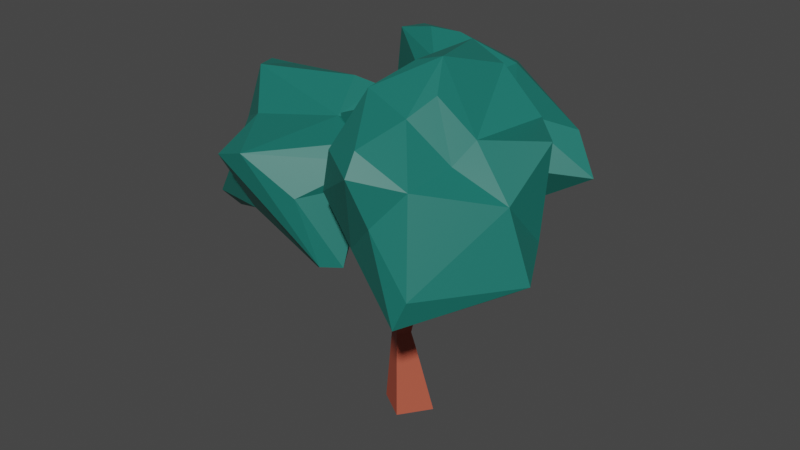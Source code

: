 # Source: tree_03.blend  (saved by Blender 3.5.10; exported with 4.5.12 LTS)
import bpy
from mathutils import Matrix  # noqa: F401  (used for matrix-valued properties, if any)

bpy.ops.wm.read_factory_settings(use_empty=True)
scene = bpy.context.scene
scene.name = 'Scene'

# ---- collections
col_collection = bpy.data.collections.new('Collection'); scene.collection.children.link(col_collection)

# ---- materials (node trees are filled in below, after node groups)
mat_material_006 = bpy.data.materials.new('Material.006')
mat_material_006.use_transparent_shadow = False
mat_material_005 = bpy.data.materials.new('Material.005')
mat_material_005.use_transparent_shadow = False

# ---- material node trees
mat_material_006.use_nodes = True; mat_material_006.node_tree.nodes.clear()
_N = mat_material_006.node_tree.nodes; _L = mat_material_006.node_tree.links
n0 = _N.new('ShaderNodeBsdfPrincipled'); n0.name = 'Principled BSDF'; n0.location = (10, 300)
n0.distribution = 'GGX'
n0.subsurface_method = 'RANDOM_WALK_SKIN'
n0.inputs[0].default_value = (0.4452, 0.0865, 0.04817, 1.0)
n0.inputs[3].default_value = 1.45
n0.inputs[27].default_value = (0.0, 0.0, 0.0, 1.0)
n0.inputs[28].default_value = 1.0
n1 = _N.new('ShaderNodeOutputMaterial'); n1.name = 'Material Output'; n1.location = (300, 300)
_L.new(n0.outputs[0], n1.inputs[0])
n1.is_active_output = True
mat_material_005.use_nodes = True; mat_material_005.node_tree.nodes.clear()
_N = mat_material_005.node_tree.nodes; _L = mat_material_005.node_tree.links
n0 = _N.new('ShaderNodeBsdfPrincipled'); n0.name = 'Principled BSDF'; n0.location = (10, 300)
n0.distribution = 'GGX'
n0.subsurface_method = 'RANDOM_WALK_SKIN'
n0.inputs[0].default_value = (0.009134, 0.159, 0.1301, 1.0)
n0.inputs[3].default_value = 1.45
n0.inputs[27].default_value = (0.0, 0.0, 0.0, 1.0)
n0.inputs[28].default_value = 1.0
n1 = _N.new('ShaderNodeOutputMaterial'); n1.name = 'Material Output'; n1.location = (300, 300)
_L.new(n0.outputs[0], n1.inputs[0])
n1.is_active_output = True

# ---- world
world_world = bpy.data.worlds.new('World'); scene.world = world_world
world_world.use_nodes = True; world_world.node_tree.nodes.clear()
_N = world_world.node_tree.nodes; _L = world_world.node_tree.links
n0 = _N.new('ShaderNodeOutputWorld'); n0.name = 'World Output'; n0.location = (300, 300)
n1 = _N.new('ShaderNodeBackground'); n1.name = 'Background'; n1.location = (10, 300)
n1.inputs[0].default_value = (0.05088, 0.05088, 0.05088, 1.0)
_L.new(n1.outputs[0], n0.inputs[0])
n0.is_active_output = True
world_world.color = (0.05088, 0.05088, 0.05088)
world_world.use_sun_shadow = False
world_world.sun_shadow_jitter_overblur = 0.0

# ---- meshes
me_vert_002 = bpy.data.meshes.new('Vert.002')
me_vert_002.from_pydata([(-0.3553, -0.07865, -0.006543), (0.149, 0.6671, 2.767), (0.3119, 0.8249, 3.626), (0.2475, 0.6509, 3.631), (0.07415, 0.7145, 3.612), (-0.7487, -0.01744, 2.256), (-0.7671, 0.1671, 2.25), (-0.6295, 0.1846, 2.374), (-0.6111, 4.799e-05, 2.379), (-1.172, 0.2119, 3.279), (-0.9994, 0.2295, 3.345), (-0.9858, 0.04486, 3.358), (0.9418, 0.01671, 2.557), (0.8572, -0.1431, 2.516), (0.7095, -0.09093, 2.615), (0.8481, -0.4281, 2.957), (0.6893, -0.3408, 2.992), (0.7829, -0.1857, 3.033), (0.9358, -0.4284, 3.559), (0.7749, -0.3389, 3.582), (0.8633, -0.1763, 3.568), (-0.07331, 0.3571, -0.03467), (0.3895, 0.07372, -0.01497), (0.07932, -0.3616, 0.01879), (-0.2601, 0.05076, 1.203), (-0.1347, 0.248, 0.9456), (0.08822, 0.1045, 0.9788), (-0.1494, 0.2222, 1.155), (-0.08707, -0.06694, 1.184), (0.02854, 0.1081, 1.16), (-0.1161, 0.1369, 1.778), (-0.01514, 0.2931, 1.732), (0.142, 0.1856, 1.712), (0.04107, 0.02939, 1.758), (0.03193, 0.3807, 2.007), (0.2039, 0.311, 2.007), (0.1491, 0.2126, 2.109), (-0.04525, 0.2519, 2.098), (0.05577, 0.4395, 2.098), (0.2397, 0.3992, 2.143), (0.1825, 0.2581, 2.249), (0.0105, 0.3278, 2.249), (0.2141, 0.8307, 2.707), (0.346, 0.6614, 2.549), (0.2906, 0.5248, 2.662), (0.1178, 0.5923, 2.659), (0.1987, 0.8458, 2.906), (0.3884, 0.7667, 2.72), (0.3222, 0.6017, 2.775), (0.1343, 0.6719, 2.911), (0.1386, 0.8885, 3.607), (-0.1247, 0.06854, 1.919), (-0.1503, 0.2524, 1.919), (-0.03962, 0.0804, 2.084), (-0.5665, 0.007018, 2.152), (-0.2138, 0.2435, 2.162), (-0.1998, 0.2455, 1.945), (-0.1386, 0.0666, 2.136), (-0.5959, 0.1903, 2.154), (-0.4976, 0.204, 2.312), (-0.4852, 0.01831, 2.319), (-0.8335, -0.01001, 2.456), (-0.8471, 0.1746, 2.442), (-0.6746, 0.1921, 2.508), (-0.661, 0.007538, 2.522), (-1.158, 0.02731, 3.292), (0.2648, 0.2224, 1.962), (0.2131, 0.04413, 1.962), (0.3506, 0.1975, 2.036), (0.2801, 0.2179, 2.216), (0.1006, 0.0768, 2.105), (0.7795, 0.07291, 2.404), (0.733, -0.1069, 2.409), (0.6144, -0.0724, 2.547), (0.722, 0.08973, 2.595), (0.9496, -0.1019, 2.742), (0.695, -0.1521, 2.703), (0.7945, 0.06776, 2.657), (0.9422, -0.273, 2.997), (0.8531, -0.2449, 2.668), (0.7871, -0.1103, 2.928), (0.9612, -0.2692, 3.118), (0.8728, -0.4318, 3.133), (0.7119, -0.3423, 3.156), (0.8002, -0.1797, 3.141), (1.024, -0.2658, 3.545)], [], [(31, 35, 32), (67, 53, 33), (53, 51, 33), (51, 30, 33), (52, 34, 31), (34, 35, 31), (70, 53, 67), (70, 37, 53), (37, 34, 52), (37, 70, 36), (29, 28, 26), (29, 27, 31), (24, 28, 33), (31, 24, 30), (32, 33, 29), (38, 41, 45), (43, 38, 42), (1, 42, 45), (47, 42, 46), (59, 57, 55), (58, 59, 56), (54, 57, 60), (70, 67, 72), (74, 68, 69), (72, 68, 71), (74, 70, 73), (77, 14, 76), (78, 79, 75), (16, 79, 15), (17, 78, 80), (9, 65, 11, 10), (2, 50, 4, 3), (23, 0, 21, 22), (35, 36, 66, 32), (30, 51, 52, 31), (32, 66, 67, 33), (0, 24, 25, 21), (21, 25, 26, 22), (22, 26, 28, 23), (23, 28, 24, 0), (25, 27, 29, 26), (27, 25, 24), (35, 34, 38, 39), (24, 31, 27), (33, 28, 29), (31, 32, 29), (30, 24, 33), (36, 35, 39, 40), (36, 40, 41, 37), (37, 41, 38, 34), (39, 43, 44, 40), (43, 39, 38), (40, 44, 45, 41), (43, 47, 48, 44), (42, 38, 45), (42, 47, 43), (44, 48, 1, 45), (1, 49, 46, 42), (85, 20, 19, 18), (48, 49, 1), (46, 50, 2, 47), (48, 47, 2, 3), (49, 48, 3, 4), (46, 49, 4, 50), (51, 54, 56, 52), (52, 56, 55, 37), (37, 55, 57, 53), (53, 57, 54, 51), (54, 5, 6, 58), (59, 55, 56), (58, 56, 54), (60, 57, 59), (58, 6, 7, 59), (60, 59, 7, 8), (54, 60, 8, 5), (6, 5, 61, 62), (7, 6, 62, 63), (7, 63, 64, 8), (8, 64, 61, 5), (62, 61, 65, 9), (62, 9, 10, 63), (64, 63, 10, 11), (61, 64, 11, 65), (66, 68, 72, 67), (36, 69, 68, 66), (70, 69, 36), (71, 12, 13, 72), (74, 69, 70), (72, 73, 70), (71, 68, 74), (72, 13, 14, 73), (74, 73, 14, 77), (71, 74, 77, 12), (13, 12, 75, 79), (14, 13, 79, 76), (76, 16, 80, 77), (75, 12, 77), (79, 16, 76), (75, 77, 80, 78), (78, 81, 82, 15), (78, 15, 79), (17, 80, 16), (16, 15, 82, 83), (17, 16, 83, 84), (17, 84, 81, 78), (81, 85, 18, 82), (82, 18, 19, 83), (83, 19, 20, 84), (84, 20, 85, 81)])
me_vert_002.materials.append(mat_material_006)
me_vert_002.update()
me_sphere_005 = bpy.data.meshes.new('Sphere.005')
me_sphere_005.from_pydata([(-0.005163, 1.358, -0.4335), (-0.1768, 1.014, 0.3834), (0.2188, 1.292, -0.2805), (-0.08436, 0.4605, -0.8617), (0.1927, 0.7589, 0.8089), (0.2569, 1.062, -0.5362), (-0.01255, 0.1561, 1.041), (0.7211, 0.5719, 0.4986), (0.9816, 0.1551, -0.4693), (0.557, 0.3523, -0.7325), (1.119, 0.128, 0.5529), (0.497, -0.06945, 0.4775), (0.952, -0.2477, 0.05849), (1.181, -0.2705, -0.6303), (0.9234, -0.1533, -0.8553), (0.4338, -0.3382, 0.3207), (0.2077, 0.11, -0.7112), (0.5888, -1.186, -0.5179), (0.4745, -1.254, -0.804), (0.3876, -0.8629, 0.2957), (0.1227, -1.075, -0.03277), (0.1568, -0.1523, 0.829), (-0.04086, -0.9928, 0.6137), (-0.01154, -1.166, 0.4343), (0.2482, -0.7738, -0.9171), (0.05883, -0.4512, 0.7066), (-0.2732, -0.8916, -0.4541), (-0.4294, -0.8976, 0.4768), (-0.6357, -0.8092, -0.02902), (-0.7001, -0.541, -0.502), (-0.4653, -0.3152, 0.8181), (-1.056, -0.1607, -0.2254), (-0.5528, -0.2621, -0.8246), (-1.232, 0.1707, -0.2914), (-0.7258, -0.05365, 0.4418), (-1.444, 0.2212, 0.1083), (-0.1692, -0.2791, -0.8416), (-0.273, 0.1075, 0.9678), (-1.411, 0.4054, -0.1294), (-0.4776, 0.7026, 0.3771), (-0.6533, 0.8171, -0.2014), (-0.3949, 0.2993, -0.8912), (-0.2012, 0.8258, 0.9395), (-0.8336, 1.642, -0.6163), (-0.2723, 1.635, 0.4037), (-0.6108, 1.99, -0.2847), (-0.4285, 1.879, 0.3043), (0.7557, 1.388, -0.3833), (-0.4536, 0.9877, -0.9799), (-0.7317, 1.342, 0.7259), (0.6481, 1.312, 0.05497), (0.3431, 1.397, -0.6373), (0.9155, 1.158, -0.3123), (0.2328, 0.8868, 0.3018), (-0.3315, 1.197, 0.4037), (0.4135, 0.7004, -0.1617), (0.3283, 0.9795, -0.6476), (-0.02515, 0.8937, -0.941), (0.02429, -0.1127, -0.377), (0.1574, 0.4388, 0.4784), (-0.3851, 0.698, -1.005), (-0.2697, -0.08235, 0.2186), (-0.09587, -0.3074, -0.2562), (-0.389, 0.1994, -0.6222), (-0.4874, 0.3514, 0.5705), (-0.8429, 0.05674, 0.1294), (-0.6648, 0.8388, 0.6422), (-0.8653, 0.1189, -0.1781), (-0.8465, 0.4563, -0.7848), (-1.169, 0.5611, -0.1766), (-0.8108, 0.7935, 0.486), (-0.9365, 1.145, 0.8052), (-1.571, 0.9935, -0.4345), (-1.337, 1.176, 0.7125), (-1.508, 1.355, -0.9822), (-1.401, 1.139, 0.1557), (-1.629, 1.388, -0.5693), (-1.358, 1.51, -1.064), (-1.184, 1.381, -1.146), (-1.268, 1.447, 0.6754), (-1.094, 1.602, 0.3747), (-0.6097, 2.079, 0.02649), (-2.516, 0.3162, 0.351), (-1.948, 1.037, -0.7609), (-1.713, 0.7104, -1.15), (-1.23, 0.8064, -0.03966), (-1.241, 0.6948, 0.2843), (-1.284, 0.1196, 0.1684), (-1.535, 0.4015, -1.16), (-1.393, 0.507, 0.421), (-1.15, 0.5854, -0.7484), (-1.033, 0.3529, 0.03757), (-0.8316, -0.08981, 0.09896), (-1.083, 0.1866, -0.6534), (-0.6673, -0.1171, -0.04611), (-0.7608, -0.1645, -0.2889), (-1.393, 0.1071, -0.9324), (-0.7096, -0.5714, -0.9814), (-1.114, -0.7163, -0.3062), (-1.611, -0.8679, 0.08845), (-0.9141, -0.6803, -0.9921), (-1.07, -0.5506, -1.115), (-1.917, -0.8751, -0.0006821), (-1.968, -0.4674, -0.7858), (-1.893, -0.1211, -0.8144), (-2.171, -0.4924, -0.3022), (-1.602, -0.04692, -0.9074), (-2.051, -0.2076, 0.1232), (-2.501, -0.2079, -1.042), (-2.678, -0.2851, -0.8889), (-2.662, -0.06474, -1.027), (-2.734, 0.4591, 0.1175), (-2.557, 0.1005, -0.1589), (-2.228, 0.3162, -0.9984), (-2.451, 0.3946, -0.816), (-2.698, 0.6436, 0.2635), (-2.476, 0.6837, -0.3103), (-2.411, 0.9636, -0.8607), (-2.013, 0.5448, -1.187), (-2.451, 0.7115, 0.2406), (-2.253, 0.8254, -1.079)], [], [(1, 2, 0), (0, 2, 5), (5, 9, 3), (1, 4, 7), (1, 7, 2), (9, 16, 3), (5, 8, 9), (2, 10, 8), (6, 21, 11), (4, 11, 7), (7, 10, 2), (7, 11, 10), (8, 14, 9), (8, 12, 13), (11, 15, 12), (12, 17, 13), (21, 15, 11), (12, 15, 19), (13, 18, 14), (21, 25, 15), (15, 25, 19), (24, 36, 16), (19, 20, 17), (19, 22, 23), (20, 26, 18), (18, 26, 32), (22, 27, 23), (25, 30, 22), (26, 28, 29), (36, 32, 41), (6, 30, 25), (27, 30, 34), (31, 34, 35), (35, 33, 31), (31, 33, 32), (32, 33, 41), (35, 38, 33), (16, 36, 3), (33, 38, 41), (34, 39, 35), (36, 41, 3), (39, 1, 35), (37, 42, 39), (1, 40, 38), (42, 1, 39), (40, 1, 0), (43, 45, 51), (43, 51, 48), (81, 50, 47), (81, 47, 45), (46, 44, 50), (44, 54, 53), (52, 56, 51), (53, 55, 52), (53, 54, 59), (56, 58, 57), (58, 60, 57), (48, 57, 60), (54, 49, 66), (66, 64, 59), (61, 65, 62), (61, 64, 65), (67, 68, 63), (66, 70, 64), (66, 49, 71), (48, 60, 78), (65, 72, 67), (70, 75, 69), (66, 71, 73), (68, 72, 74), (69, 75, 72), (74, 77, 78), (72, 75, 76), (74, 76, 77), (73, 71, 79), (80, 45, 76), (80, 81, 45), (79, 49, 46), (80, 46, 81), (106, 118, 88), (82, 87, 89), (85, 90, 83), (85, 91, 95), (90, 96, 88), (91, 94, 95), (88, 96, 106), (91, 87, 92), (97, 101, 96), (94, 99, 98), (101, 106, 96), (95, 98, 97), (107, 99, 87), (92, 99, 94), (107, 102, 99), (99, 102, 100), (102, 103, 101), (103, 105, 109), (109, 108, 103), (107, 105, 102), (103, 108, 104), (105, 112, 109), (108, 113, 104), (112, 114, 110), (82, 111, 112), (110, 114, 113), (112, 116, 114), (114, 116, 117), (114, 120, 113), (111, 115, 116), (82, 119, 115), (116, 119, 117), (118, 120, 84), (119, 83, 117), (120, 83, 84), (119, 89, 86), (118, 84, 88), (86, 85, 83), (1, 42, 4), (42, 6, 4), (3, 0, 5), (5, 2, 8), (4, 6, 11), (8, 13, 14), (9, 14, 16), (8, 10, 12), (10, 11, 12), (14, 24, 16), (14, 18, 24), (17, 12, 19), (13, 17, 18), (19, 23, 20), (17, 20, 18), (19, 25, 22), (20, 23, 26), (26, 23, 28), (24, 18, 32), (36, 24, 32), (28, 23, 27), (21, 6, 25), (26, 29, 32), (22, 30, 27), (28, 27, 34), (28, 34, 31), (6, 37, 30), (28, 31, 29), (29, 31, 32), (79, 80, 75, 73), (35, 1, 38), (41, 38, 40), (40, 0, 41), (42, 37, 6), (41, 0, 3), (46, 49, 44), (81, 46, 50), (44, 49, 54), (45, 47, 51), (47, 50, 52), (47, 52, 51), (50, 44, 53), (48, 51, 57), (57, 51, 56), (50, 53, 52), (56, 52, 55), (55, 53, 59), (55, 58, 56), (58, 55, 59), (58, 59, 62), (59, 54, 66), (58, 62, 60), (62, 59, 61), (60, 62, 63), (61, 59, 64), (62, 65, 67), (63, 62, 67), (60, 63, 68), (64, 70, 65), (65, 70, 69), (60, 68, 78), (65, 69, 72), (68, 67, 72), (68, 74, 78), (70, 66, 73), (70, 73, 75), (74, 72, 76), (87, 91, 86, 89), (75, 80, 76), (76, 45, 43), (77, 76, 43), (78, 77, 43), (48, 78, 43), (37, 39, 34, 30), (71, 49, 79), (80, 79, 46), (83, 90, 84), (84, 90, 88), (90, 85, 95), (85, 86, 91), (90, 95, 93), (90, 93, 96), (94, 91, 92), (93, 95, 97), (93, 97, 96), (95, 94, 98), (87, 99, 92), (101, 97, 100), (97, 98, 100), (98, 99, 100), (100, 102, 101), (106, 101, 103), (106, 103, 104), (103, 102, 105), (109, 110, 108), (105, 107, 112), (107, 82, 112), (106, 104, 113), (107, 87, 82), (109, 112, 110), (113, 108, 110), (112, 111, 116), (82, 115, 111), (113, 120, 118), (113, 118, 106), (114, 117, 120), (116, 115, 119), (120, 117, 83), (119, 86, 83), (119, 82, 89)])
_uv = me_sphere_005.uv_layers.new(name='UVMap')
_uv.uv.foreach_set('vector', [0.778, 0.6165, 0.7182, 0.456, 0.7627, 0.4205, 0.7627, 0.4205, 0.7182, 0.456, 0.707, 0.361, 0.707, 0.361, 0.5796, 0.2079, 0.7865, 0.1301, 0.778, 0.6165, 0.6952, 0.7641, 0.6062, 0.6765, 0.778, 0.6165, 0.6062, 0.6765, 0.7182, 0.456, 0.5796, 0.2079, 0.5038, 0.05819, 0.7865, 0.1301, 0.707, 0.361, 0.5508, 0.4115, 0.5796, 0.2079, 0.7182, 0.456, 0.5157, 0.6629, 0.5508, 0.4115, 0.7628, 0.9681, 0.3504, 0.9111, 0.4734, 0.8046, 0.6952, 0.7641, 0.4734, 0.8046, 0.6062, 0.6765, 0.6062, 0.6765, 0.5157, 0.6629, 0.7182, 0.456, 0.6062, 0.6765, 0.4734, 0.8046, 0.5157, 0.6629, 0.5508, 0.4115, 0.4605, 0.2359, 0.5796, 0.2079, 0.5508, 0.4115, 0.4417, 0.5616, 0.4591, 0.3464, 0.4734, 0.8046, 0.3816, 0.6965, 0.4417, 0.5616, 0.4417, 0.5616, 0.3235, 0.384, 0.4591, 0.3464, 0.3504, 0.9111, 0.3816, 0.6965, 0.4734, 0.8046, 0.4417, 0.5616, 0.3816, 0.6965, 0.319, 0.5876, 0.4591, 0.3464, 0.2987, 0.3092, 0.4605, 0.2359, 0.3504, 0.9111, 0.2584, 0.8191, 0.3816, 0.6965, 0.3816, 0.6965, 0.2584, 0.8191, 0.319, 0.5876, 0.3037, 0.1823, 0.1694, 0.1071, 0.3443, 0.03119, 0.319, 0.5876, 0.2677, 0.4862, 0.3235, 0.384, 0.319, 0.5876, 0.2232, 0.6903, 0.2263, 0.5954, 0.2677, 0.4862, 0.1984, 0.3712, 0.2987, 0.3092, 0.2987, 0.3092, 0.1984, 0.3712, 0.0622, 0.2075, 0.2232, 0.6903, 0.1536, 0.633, 0.2263, 0.5954, 0.2584, 0.8191, 0.09697, 0.7999, 0.2232, 0.6903, 0.1984, 0.3712, 0.1473, 0.4695, 0.1073, 0.3444, 0.1694, 0.1071, 0.0622, 0.2075, 0.01787, 0.125, 0.1673, 0.996, 0.09697, 0.7999, 0.2584, 0.8191, 0.1536, 0.633, 0.09697, 0.7999, 0.02188, 0.6728, 0.02777, 0.4341, 0.02188, 0.6728, 0.0, 0.5199, 0.9588, 0.5375, 0.9664, 0.4147, 1.0, 0.4061, 1.0, 0.4061, 0.9664, 0.4147, 0.9887, 0.2082, 0.9887, 0.2082, 0.9664, 0.4147, 0.9122, 0.1731, 0.9588, 0.5375, 0.9291, 0.4762, 0.9664, 0.4147, 0.9219, 0.0, 0.9672, 0.0625, 0.7865, 0.1301, 0.9664, 0.4147, 0.9291, 0.4762, 0.9122, 0.1731, 0.9988, 0.6547, 0.8676, 0.6465, 0.9588, 0.5375, 0.9672, 0.0625, 0.9122, 0.1731, 0.7865, 0.1301, 0.8676, 0.6465, 0.778, 0.6165, 0.9588, 0.5375, 0.953, 0.9128, 0.7874, 0.7895, 0.8676, 0.6465, 0.778, 0.6165, 0.8453, 0.4472, 0.9291, 0.4762, 0.7874, 0.7895, 0.778, 0.6165, 0.8676, 0.6465, 0.8453, 0.4472, 0.778, 0.6165, 0.7627, 0.4205, 0.8305, 0.3068, 0.758, 0.4395, 0.6032, 0.3203, 0.8305, 0.3068, 0.6032, 0.3203, 0.7248, 0.03601, 0.7551, 0.5492, 0.577, 0.6069, 0.5963, 0.4675, 0.7551, 0.5492, 0.5963, 0.4675, 0.758, 0.4395, 0.7276, 0.6527, 0.6556, 0.7742, 0.577, 0.6069, 0.6556, 0.7742, 0.5494, 0.878, 0.4754, 0.6938, 0.5471, 0.4861, 0.4929, 0.3209, 0.6032, 0.3203, 0.4754, 0.6938, 0.4556, 0.5098, 0.5471, 0.4861, 0.4754, 0.6938, 0.5494, 0.878, 0.3634, 0.7197, 0.4929, 0.3209, 0.3603, 0.4337, 0.4372, 0.172, 0.3603, 0.4337, 0.2806, 0.1378, 0.4372, 0.172, 0.3594, 0.0, 0.4372, 0.172, 0.2806, 0.1378, 0.5494, 0.878, 0.3281, 1.0, 0.176, 0.9029, 0.176, 0.9029, 0.2426, 0.7668, 0.3634, 0.7197, 0.285, 0.6407, 0.1999, 0.5972, 0.3231, 0.4883, 0.285, 0.6407, 0.2426, 0.7668, 0.1999, 0.5972, 0.1897, 0.4729, 0.1672, 0.2665, 0.2619, 0.338, 0.176, 0.9029, 0.1268, 0.7827, 0.2426, 0.7668, 0.176, 0.9029, 0.1094, 1.0, 0.03763, 0.9375, 0.1094, 0.0, 0.2806, 0.1378, 0.05353, 0.1522, 0.1999, 0.5972, 0.03421, 0.4464, 0.1897, 0.4729, 0.1268, 0.7827, 0.008235, 0.6544, 0.09653, 0.5195, 0.176, 0.9029, 0.03763, 0.9375, 0.002841, 0.8266, 0.1672, 0.2665, 0.03421, 0.4464, 0.009504, 0.3029, 0.09653, 0.5195, 0.008235, 0.6544, 0.03421, 0.4464, 0.009504, 0.3029, 0.0, 0.2393, 0.05353, 0.1522, 1.0, 0.5, 0.9777, 0.6406, 0.9716, 0.4383, 0.9853, 0.3125, 0.9716, 0.4383, 0.9603, 0.2507, 0.9644, 0.7962, 0.9277, 0.9165, 0.8801, 0.7837, 0.8466, 0.6645, 0.758, 0.4395, 0.9716, 0.4383, 0.8466, 0.6645, 0.7551, 0.5492, 0.758, 0.4395, 0.8801, 0.7837, 0.7722, 0.8856, 0.7276, 0.6527, 0.8466, 0.6645, 0.7276, 0.6527, 0.7551, 0.5492, 0.7344, 0.0, 0.8328, 0.1671, 0.6207, 0.1255, 0.9609, 0.8031, 0.7031, 1.0, 0.672, 0.8341, 0.6538, 0.5864, 0.6039, 0.3752, 0.7487, 0.4057, 0.6538, 0.5864, 0.5447, 0.7075, 0.4292, 0.5337, 0.6039, 0.3752, 0.4461, 0.1701, 0.6207, 0.1255, 0.5447, 0.7075, 0.4342, 0.6611, 0.4292, 0.5337, 0.6207, 0.1255, 0.4461, 0.1701, 0.4433, 0.02514, 0.5447, 0.7075, 0.4949, 0.8468, 0.4296, 0.75, 0.3564, 0.3975, 0.3173, 0.297, 0.4461, 0.1701, 0.4342, 0.6611, 0.2878, 0.6616, 0.3239, 0.5675, 0.3173, 0.297, 0.329, 0.09985, 0.4461, 0.1701, 0.4292, 0.5337, 0.3239, 0.5675, 0.3564, 0.3975, 0.1593, 0.7835, 0.2878, 0.6616, 0.4949, 0.8468, 0.4296, 0.75, 0.2878, 0.6616, 0.4342, 0.6611, 0.1593, 0.7835, 0.2424, 0.625, 0.2878, 0.6616, 0.2878, 0.6616, 0.2424, 0.625, 0.3095, 0.384, 0.2424, 0.625, 0.2076, 0.32, 0.3173, 0.297, 0.2076, 0.32, 0.1724, 0.5636, 0.1071, 0.4229, 0.1071, 0.4229, 0.1046, 0.3025, 0.2076, 0.32, 0.1593, 0.7835, 0.1724, 0.5636, 0.2424, 0.625, 0.2076, 0.32, 0.1046, 0.3025, 0.1695, 0.1306, 0.1724, 0.5636, 0.02914, 0.5937, 0.1071, 0.4229, 0.1046, 0.3025, 0.001714, 0.125, 0.1695, 0.1306, 0.02914, 0.5937, 0.0, 0.4375, 0.05482, 0.3457, 0.01145, 0.8044, 0.0, 0.6875, 0.02914, 0.5937, 1.0, 0.2477, 0.9587, 0.3426, 0.957, 0.2065, 0.9921, 0.5751, 0.8962, 0.5372, 0.9587, 0.3426, 0.9587, 0.3426, 0.8962, 0.5372, 0.8447, 0.3848, 0.9587, 0.3426, 0.8234, 0.2749, 0.957, 0.2065, 0.9496, 0.6789, 0.9057, 0.7288, 0.8962, 0.5372, 0.9609, 0.8031, 0.8583, 0.7195, 0.9057, 0.7288, 0.8962, 0.5372, 0.8583, 0.7195, 0.8447, 0.3848, 0.8328, 0.1671, 0.8234, 0.2749, 0.7249, 0.2299, 0.8583, 0.7195, 0.7487, 0.4057, 0.8447, 0.3848, 0.8234, 0.2749, 0.7487, 0.4057, 0.7249, 0.2299, 0.8583, 0.7195, 0.672, 0.8341, 0.6758, 0.7315, 0.8328, 0.1671, 0.7249, 0.2299, 0.6207, 0.1255, 0.6758, 0.7315, 0.6538, 0.5864, 0.7487, 0.4057, 0.778, 0.6165, 0.7874, 0.7895, 0.6952, 0.7641, 0.7874, 0.7895, 0.7628, 0.9681, 0.6952, 0.7641, 0.7865, 0.1301, 0.7627, 0.4205, 0.707, 0.361, 0.707, 0.361, 0.7182, 0.456, 0.5508, 0.4115, 0.6952, 0.7641, 0.7628, 0.9681, 0.4734, 0.8046, 0.5508, 0.4115, 0.4591, 0.3464, 0.4605, 0.2359, 0.5796, 0.2079, 0.4605, 0.2359, 0.3443, 0.03119, 0.5508, 0.4115, 0.5157, 0.6629, 0.4417, 0.5616, 0.5157, 0.6629, 0.4734, 0.8046, 0.4417, 0.5616, 0.4605, 0.2359, 0.3037, 0.1823, 0.3443, 0.03119, 0.4605, 0.2359, 0.2987, 0.3092, 0.3037, 0.1823, 0.3235, 0.384, 0.4417, 0.5616, 0.319, 0.5876, 0.4591, 0.3464, 0.3235, 0.384, 0.2987, 0.3092, 0.319, 0.5876, 0.2263, 0.5954, 0.2677, 0.4862, 0.3235, 0.384, 0.2677, 0.4862, 0.2987, 0.3092, 0.319, 0.5876, 0.2584, 0.8191, 0.2232, 0.6903, 0.2677, 0.4862, 0.2263, 0.5954, 0.1984, 0.3712, 0.1984, 0.3712, 0.2263, 0.5954, 0.1473, 0.4695, 0.3037, 0.1823, 0.2987, 0.3092, 0.0622, 0.2075, 0.1694, 0.1071, 0.3037, 0.1823, 0.0622, 0.2075, 0.1473, 0.4695, 0.2263, 0.5954, 0.1536, 0.633, 0.3504, 0.9111, 0.1673, 0.996, 0.2584, 0.8191, 0.1984, 0.3712, 0.1073, 0.3444, 0.0622, 0.2075, 0.2232, 0.6903, 0.09697, 0.7999, 0.1536, 0.633, 0.1473, 0.4695, 0.1536, 0.633, 0.02188, 0.6728, 0.1473, 0.4695, 0.02188, 0.6728, 0.02777, 0.4341, 0.1673, 0.996, 0.02032, 0.9128, 0.09697, 0.7999, 0.1473, 0.4695, 0.02777, 0.4341, 0.1073, 0.3444, 0.1073, 0.3444, 0.02777, 0.4341, 0.0622, 0.2075, 0.8801, 0.7837, 0.8466, 0.6645, 0.9777, 0.6406, 0.9644, 0.7962, 0.9588, 0.5375, 0.778, 0.6165, 0.9291, 0.4762, 0.9122, 0.1731, 0.9291, 0.4762, 0.8453, 0.4472, 0.8453, 0.4472, 0.7627, 0.4205, 0.9122, 0.1731, 0.7874, 0.7895, 0.953, 0.9128, 0.7628, 0.9681, 0.9122, 0.1731, 0.7627, 0.4205, 0.7865, 0.1301, 0.7276, 0.6527, 0.7722, 0.8856, 0.6556, 0.7742, 0.7551, 0.5492, 0.7276, 0.6527, 0.577, 0.6069, 0.6556, 0.7742, 0.7722, 0.8856, 0.5494, 0.878, 0.758, 0.4395, 0.5963, 0.4675, 0.6032, 0.3203, 0.5963, 0.4675, 0.577, 0.6069, 0.5471, 0.4861, 0.5963, 0.4675, 0.5471, 0.4861, 0.6032, 0.3203, 0.577, 0.6069, 0.6556, 0.7742, 0.4754, 0.6938, 0.4823, 0.02257, 0.6032, 0.3203, 0.4372, 0.172, 0.4372, 0.172, 0.6032, 0.3203, 0.4929, 0.3209, 0.577, 0.6069, 0.4754, 0.6938, 0.5471, 0.4861, 0.4929, 0.3209, 0.5471, 0.4861, 0.4556, 0.5098, 0.4556, 0.5098, 0.4754, 0.6938, 0.3634, 0.7197, 0.4556, 0.5098, 0.3603, 0.4337, 0.4929, 0.3209, 0.3603, 0.4337, 0.4556, 0.5098, 0.3634, 0.7197, 0.3603, 0.4337, 0.3634, 0.7197, 0.3231, 0.4883, 0.3634, 0.7197, 0.5494, 0.878, 0.176, 0.9029, 0.3603, 0.4337, 0.3231, 0.4883, 0.2806, 0.1378, 0.3231, 0.4883, 0.3634, 0.7197, 0.285, 0.6407, 0.2806, 0.1378, 0.3231, 0.4883, 0.2619, 0.338, 0.285, 0.6407, 0.3634, 0.7197, 0.2426, 0.7668, 0.3231, 0.4883, 0.1999, 0.5972, 0.1897, 0.4729, 0.2619, 0.338, 0.3231, 0.4883, 0.1897, 0.4729, 0.2806, 0.1378, 0.2619, 0.338, 0.1672, 0.2665, 0.2426, 0.7668, 0.1268, 0.7827, 0.1999, 0.5972, 0.1999, 0.5972, 0.1268, 0.7827, 0.09653, 0.5195, 0.2806, 0.1378, 0.1672, 0.2665, 0.05353, 0.1522, 0.1999, 0.5972, 0.09653, 0.5195, 0.03421, 0.4464, 0.1672, 0.2665, 0.1897, 0.4729, 0.03421, 0.4464, 0.1672, 0.2665, 0.009504, 0.3029, 0.05353, 0.1522, 0.1268, 0.7827, 0.176, 0.9029, 0.002841, 0.8266, 0.1268, 0.7827, 0.002841, 0.8266, 0.008235, 0.6544, 0.009504, 0.3029, 0.03421, 0.4464, 0.0, 0.4112, 0.4949, 0.8468, 0.5447, 0.7075, 0.6758, 0.7315, 0.672, 0.8341, 0.9777, 0.6406, 0.8466, 0.6645, 0.9716, 0.4383, 0.9716, 0.4383, 0.758, 0.4395, 0.8305, 0.3068, 0.9603, 0.2507, 0.9716, 0.4383, 0.8305, 0.3068, 0.9315, 0.1722, 0.9603, 0.2507, 0.8305, 0.3068, 0.7248, 0.03601, 0.9315, 0.1722, 0.8305, 0.3068, 0.02032, 0.9128, 0.0, 0.75, 0.02188, 0.6728, 0.09697, 0.7999, 0.9277, 0.9165, 0.7722, 0.8856, 0.8801, 0.7837, 0.8466, 0.6645, 0.8801, 0.7837, 0.7276, 0.6527, 0.7487, 0.4057, 0.6039, 0.3752, 0.7249, 0.2299, 0.7249, 0.2299, 0.6039, 0.3752, 0.6207, 0.1255, 0.6039, 0.3752, 0.6538, 0.5864, 0.4292, 0.5337, 0.6538, 0.5864, 0.6758, 0.7315, 0.5447, 0.7075, 0.6039, 0.3752, 0.4292, 0.5337, 0.482, 0.3444, 0.6039, 0.3752, 0.482, 0.3444, 0.4461, 0.1701, 0.4342, 0.6611, 0.5447, 0.7075, 0.4296, 0.75, 0.482, 0.3444, 0.4292, 0.5337, 0.3564, 0.3975, 0.482, 0.3444, 0.3564, 0.3975, 0.4461, 0.1701, 0.4292, 0.5337, 0.4342, 0.6611, 0.3239, 0.5675, 0.4949, 0.8468, 0.2878, 0.6616, 0.4296, 0.75, 0.3173, 0.297, 0.3564, 0.3975, 0.3095, 0.384, 0.3564, 0.3975, 0.3239, 0.5675, 0.3095, 0.384, 0.3239, 0.5675, 0.2878, 0.6616, 0.3095, 0.384, 0.3095, 0.384, 0.2424, 0.625, 0.3173, 0.297, 0.329, 0.09985, 0.3173, 0.297, 0.2076, 0.32, 0.329, 0.09985, 0.2076, 0.32, 0.1695, 0.1306, 0.2076, 0.32, 0.2424, 0.625, 0.1724, 0.5636, 0.1071, 0.4229, 0.05482, 0.3457, 0.1046, 0.3025, 0.1724, 0.5636, 0.1593, 0.7835, 0.02914, 0.5937, 0.1593, 0.7835, 0.01145, 0.8044, 0.02914, 0.5937, 0.329, 0.09985, 0.1695, 0.1306, 0.001714, 0.125, 0.1593, 0.7835, 0.2885, 0.9491, 0.01145, 0.8044, 0.1071, 0.4229, 0.02914, 0.5937, 0.05482, 0.3457, 0.001714, 0.125, 0.1046, 0.3025, 0.05482, 0.3457, 0.9921, 0.5751, 0.9496, 0.6789, 0.8962, 0.5372, 0.9609, 0.8031, 0.9057, 0.7288, 0.9496, 0.6789, 0.957, 0.2065, 0.8234, 0.2749, 0.8328, 0.1671, 0.957, 0.2065, 0.8328, 0.1671, 0.9196, 0.01331, 0.9587, 0.3426, 0.8447, 0.3848, 0.8234, 0.2749, 0.8962, 0.5372, 0.9057, 0.7288, 0.8583, 0.7195, 0.8234, 0.2749, 0.8447, 0.3848, 0.7487, 0.4057, 0.8583, 0.7195, 0.6758, 0.7315, 0.7487, 0.4057, 0.8583, 0.7195, 0.9609, 0.8031, 0.672, 0.8341])
me_sphere_005.materials.append(mat_material_005)
me_sphere_005.update()

# ---- objects
ob_branch = bpy.data.objects.new('Branch', me_vert_002)
ob_head = bpy.data.objects.new('Head', me_sphere_005)

# ---- transforms, parenting, visibility, modifiers, constraints
ob_branch.location = (-0.003573, 0.002724, 0.01183)
ob_branch.rotation_euler = (0.07958, -0.0, 0.0)
ob_head.location = (0.9098, -0.5994, 4.095)
ob_head.rotation_euler = (0.07958, -0.0, 0.0)
ob_head.scale = (1.337, 1.337, 1.337)

# ---- collection membership
col_collection.objects.link(ob_branch)
col_collection.objects.link(ob_head)

# ---- scene / render settings (as saved in the file)
scene.frame_start = 1; scene.frame_end = 250; scene.frame_set(1)
scene.render.engine = 'BLENDER_EEVEE_NEXT'
scene.cycles.sampling_pattern = 'TABULATED_SOBOL'
scene.view_settings.view_transform = 'Filmic'
bpy.context.view_layer.update()

# ---- added for rendering (the .blend has no active camera and no usable light): camera, sun
cam_auto = bpy.data.cameras.new('AutoCamera')
cam_auto.lens = 50.0
cam_auto.sensor_width = 36.0
cam_auto.clip_end = 1000.0
ob_auto_camera = bpy.data.objects.new('AutoCamera', cam_auto)
scene.collection.objects.link(ob_auto_camera)
ob_auto_camera.location = (8.27384, -10.124, 9.54464)
ob_auto_camera.rotation_euler = (1.09748, -7.21219e-08, 0.694738)
scene.camera = ob_auto_camera
light_auto_sun = bpy.data.lights.new('AutoSun', 'SUN')
light_auto_sun.energy = 3.0
light_auto_sun.angle = 0.0523599
ob_auto_sun = bpy.data.objects.new('AutoSun', light_auto_sun)
scene.collection.objects.link(ob_auto_sun)
ob_auto_sun.rotation_euler = (0.872665, 0.174533, 0.523599)
bpy.context.view_layer.update()
